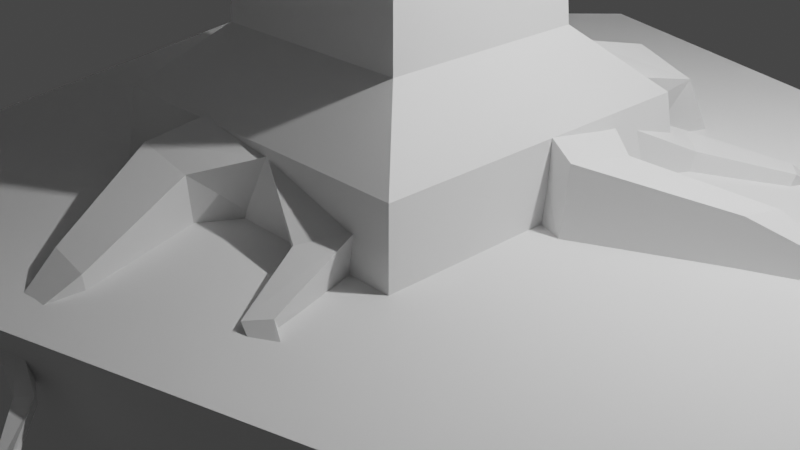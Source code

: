 # Source: tree.blend  (saved by Blender 3.3.6; exported with 4.5.12 LTS)
import bpy
from mathutils import Matrix  # noqa: F401  (used for matrix-valued properties, if any)

bpy.ops.wm.read_factory_settings(use_empty=True)
scene = bpy.context.scene
scene.name = 'Scene'

# ---- collections
col_collection = bpy.data.collections.new('Collection'); scene.collection.children.link(col_collection)

# ---- materials (node trees are filled in below, after node groups)
mat_material = bpy.data.materials.new('Material')
mat_material.alpha_threshold = 0.0
mat_material.use_transparent_shadow = False
mat_material.roughness = 0.5
mat_material.line_color = (0.0, 0.0, 0.0, 1.0)

# ---- material node trees
mat_material.use_nodes = True; mat_material.node_tree.nodes.clear()
_N = mat_material.node_tree.nodes; _L = mat_material.node_tree.links
n0 = _N.new('ShaderNodeOutputMaterial'); n0.name = 'Material Output'; n0.location = (300, 300)
n1 = _N.new('ShaderNodeBsdfPrincipled'); n1.name = 'Principled BSDF'; n1.location = (10, 300)
n1.distribution = 'GGX'
n1.subsurface_method = 'RANDOM_WALK_SKIN'
n1.inputs[3].default_value = 1.45
n1.inputs[27].default_value = (0.0, 0.0, 0.0, 1.0)
n1.inputs[28].default_value = 1.0
_L.new(n1.outputs[0], n0.inputs[0])
n0.is_active_output = True

# ---- world
world_world = bpy.data.worlds.new('World'); scene.world = world_world
world_world.use_nodes = True; world_world.node_tree.nodes.clear()
_N = world_world.node_tree.nodes; _L = world_world.node_tree.links
n0 = _N.new('ShaderNodeOutputWorld'); n0.name = 'World Output'; n0.location = (300, 300)
n1 = _N.new('ShaderNodeBackground'); n1.name = 'Background'; n1.location = (10, 300)
n1.inputs[0].default_value = (0.05088, 0.05088, 0.05088, 1.0)
_L.new(n1.outputs[0], n0.inputs[0])
n0.is_active_output = True
world_world.color = (0.05088, 0.05088, 0.05088)
world_world.use_sun_shadow = False
world_world.sun_shadow_jitter_overblur = 0.0

# ---- cameras
cam_camera = bpy.data.cameras.new('Camera')
cam_camera.clip_end = 100.0
cam_camera.ortho_scale = 7.314

# ---- lights
light_light = bpy.data.lights.new('Light', 'POINT')
light_light.transmission_factor = 0.0
light_light.energy = 1000.0
light_light.shadow_soft_size = 0.1
light_light.shadow_maximum_resolution = 0.006
light_light.use_absolute_resolution = True

# ---- meshes
me_cube = bpy.data.meshes.new('Cube')
me_cube.from_pydata([(1.0, 1.0, 6.69), (1.0, 1.0, -1.0), (1.0, -1.0, 6.69), (1.0, -1.0, -1.0), (-1.0, 1.0, 6.69), (-1.0, 1.0, -1.0), (-1.0, -1.0, 6.69), (-1.0, -1.0, -1.0), (0.8331, 0.8331, 2.845), (-0.8331, -0.8331, 2.845), (0.8331, -0.8331, 2.845), (-0.8331, 0.8331, 2.845), (-1.626, 1.626, -1.824), (-1.626, -1.626, -1.824), (1.626, 1.626, -1.824), (1.626, -1.626, -1.824), (-1.724, 1.724, -3.016), (-1.724, -1.724, -3.016), (1.724, 1.724, -3.016), (1.724, -1.724, -3.016)], [], [(0, 4, 6, 2), (10, 2, 6, 9), (9, 6, 4, 11), (3, 7, 13, 15), (8, 0, 2, 10), (11, 4, 0, 8), (5, 11, 8, 1), (1, 8, 10, 3), (7, 9, 11, 5), (3, 10, 9, 7), (15, 13, 17, 19), (7, 5, 12, 13), (1, 3, 15, 14), (5, 1, 14, 12), (16, 18, 19, 17), (13, 12, 16, 17), (14, 15, 19, 18), (12, 14, 18, 16)])
_uv = me_cube.uv_layers.new(name='UVMap')
_uv.uv.foreach_set('vector', [0.625, 0.5, 0.875, 0.5, 0.875, 0.75, 0.625, 0.75, 0.5, 0.75, 0.625, 0.75, 0.625, 1.0, 0.5, 1.0, 0.5, 0.0, 0.625, 0.0, 0.625, 0.25, 0.5, 0.25, 0.375, 0.75, 0.375, 1.0, 0.375, 1.0, 0.375, 0.75, 0.5, 0.5, 0.625, 0.5, 0.625, 0.75, 0.5, 0.75, 0.5, 0.25, 0.625, 0.25, 0.625, 0.5, 0.5, 0.5, 0.375, 0.25, 0.5, 0.25, 0.5, 0.5, 0.375, 0.5, 0.375, 0.5, 0.5, 0.5, 0.5, 0.75, 0.375, 0.75, 0.375, 0.0, 0.5, 0.0, 0.5, 0.25, 0.375, 0.25, 0.375, 0.75, 0.5, 0.75, 0.5, 1.0, 0.375, 1.0, 0.375, 0.75, 0.375, 1.0, 0.375, 1.0, 0.375, 0.75, 0.375, 0.0, 0.375, 0.25, 0.375, 0.25, 0.375, 0.0, 0.375, 0.5, 0.375, 0.75, 0.375, 0.75, 0.375, 0.5, 0.375, 0.25, 0.375, 0.5, 0.375, 0.5, 0.375, 0.25, 0.125, 0.5, 0.375, 0.5, 0.375, 0.75, 0.125, 0.75, 0.375, 0.0, 0.375, 0.25, 0.375, 0.25, 0.375, 0.0, 0.375, 0.5, 0.375, 0.75, 0.375, 0.75, 0.375, 0.5, 0.375, 0.25, 0.375, 0.5, 0.375, 0.5, 0.375, 0.25])
me_cube.materials.append(mat_material)
me_cube.use_mirror_vertex_groups = False
me_cube.update()
me_cube_001 = bpy.data.meshes.new('Cube.001')
me_cube_001.from_pydata([(-1.0, -1.0, -1.0), (-1.0, -1.0, 1.0), (-0.6784, 0.9283, -0.7686), (-0.7717, 1.084, 0.6734), (1.0, -1.0, -1.0), (1.0, -1.0, 1.0), (0.7717, 0.9155, -0.6734), (0.6784, 1.072, 0.7686), (-0.5967, 3.989, -1.853), (-0.2815, 2.999, -2.026), (0.6796, 3.242, -1.67), (0.3644, 4.233, -1.497), (0.2153, 4.386, -2.957), (0.3709, 3.738, -3.243), (1.078, 3.885, -3.19), (0.9227, 4.532, -2.904), (-0.2639, 4.639, -4.176), (-0.1617, 4.214, -4.364), (0.3031, 4.31, -4.329), (0.2008, 4.735, -4.141), (-0.2515, 4.698, -4.785), (-0.2164, 4.433, -4.839), (0.01876, 4.472, -4.804), (-0.05616, 4.724, -4.733), (0.6436, 4.383, -2.201), (-0.1907, 4.187, -2.405), (0.879, 3.564, -2.43), (0.04473, 3.369, -2.635), (-1.054, 3.07, -2.635), (-1.277, 3.77, -2.513), (-0.9902, 3.91, -2.903), (-0.8237, 3.332, -3.065), (-1.5, 3.676, -3.543), (-1.641, 4.021, -3.517), (-1.463, 4.097, -3.68), (-1.348, 3.81, -3.733), (-2.084, 3.437, -3.958), (-2.186, 3.638, -3.922), (-2.073, 3.704, -4.007), (-1.989, 3.539, -4.056), (0.1817, 4.735, -5.476), (0.09738, 4.716, -5.497), (0.07291, 4.798, -5.474), (0.1572, 4.818, -5.453), (0.122, 4.591, -5.14), (0.06249, 4.791, -5.084), (-0.1418, 4.513, -5.003), (-0.1697, 4.723, -4.96), (-0.7715, 4.397, -5.076), (-0.8225, 4.492, -5.046), (-0.6774, 4.476, -5.175), (-0.7178, 4.552, -5.151), (-1.263, 4.382, -5.602), (-1.274, 4.47, -5.584), (-1.238, 4.409, -5.723), (-1.247, 4.478, -5.709)], [], [(0, 1, 3, 2), (7, 6, 10, 11), (6, 7, 5, 4), (4, 5, 1, 0), (2, 6, 4, 0), (7, 3, 1, 5), (6, 2, 9, 10), (3, 7, 11, 8), (3, 8, 9, 2), (25, 24, 15, 12), (24, 26, 14, 15), (26, 27, 13, 14), (27, 25, 12, 13), (15, 14, 18, 19), (14, 13, 17, 18), (13, 12, 16, 17), (12, 15, 19, 16), (17, 16, 20, 21), (16, 19, 23, 20), (19, 18, 22, 23), (18, 17, 21, 22), (45, 44, 40, 43), (8, 25, 30, 29), (10, 9, 27, 26), (11, 10, 26, 24), (8, 11, 24, 25), (30, 31, 35, 34), (27, 9, 28, 31), (9, 8, 29, 28), (25, 27, 31, 30), (35, 32, 36, 39), (29, 30, 34, 33), (31, 28, 32, 35), (28, 29, 33, 32), (36, 37, 38, 39), (32, 33, 37, 36), (34, 35, 39, 38), (33, 34, 38, 37), (40, 41, 42, 43), (44, 46, 41, 40), (46, 47, 42, 41), (47, 45, 43, 42), (20, 23, 45, 47), (46, 21, 48, 50), (22, 21, 46, 44), (23, 22, 44, 45), (51, 50, 54, 55), (47, 46, 50, 51), (20, 47, 51, 49), (21, 20, 49, 48), (52, 53, 55, 54), (50, 48, 52, 54), (49, 51, 55, 53), (48, 49, 53, 52)])
_uv = me_cube_001.uv_layers.new(name='UVMap')
_uv.uv.foreach_set('vector', [0.375, 0.0, 0.625, 0.0, 0.625, 0.25, 0.375, 0.25, 0.625, 0.5, 0.375, 0.5, 0.375, 0.5, 0.625, 0.5, 0.375, 0.5, 0.625, 0.5, 0.625, 0.75, 0.375, 0.75, 0.375, 0.75, 0.625, 0.75, 0.625, 1.0, 0.375, 1.0, 0.125, 0.5, 0.375, 0.5, 0.375, 0.75, 0.125, 0.75, 0.625, 0.5, 0.875, 0.5, 0.875, 0.75, 0.625, 0.75, 0.375, 0.5, 0.125, 0.5, 0.125, 0.5, 0.375, 0.5, 0.875, 0.5, 0.625, 0.5, 0.625, 0.5, 0.875, 0.5, 0.875, 0.5, 0.875, 0.5, 0.125, 0.5, 0.125, 0.5, 0.875, 0.5, 0.625, 0.5, 0.625, 0.5, 0.875, 0.5, 0.625, 0.5, 0.375, 0.5, 0.375, 0.5, 0.625, 0.5, 0.375, 0.5, 0.125, 0.5, 0.125, 0.5, 0.375, 0.5, 0.125, 0.5, 0.875, 0.5, 0.875, 0.5, 0.125, 0.5, 0.625, 0.5, 0.375, 0.5, 0.375, 0.5, 0.625, 0.5, 0.375, 0.5, 0.125, 0.5, 0.125, 0.5, 0.375, 0.5, 0.125, 0.5, 0.875, 0.5, 0.875, 0.5, 0.125, 0.5, 0.875, 0.5, 0.625, 0.5, 0.625, 0.5, 0.875, 0.5, 0.125, 0.5, 0.875, 0.5, 0.875, 0.5, 0.125, 0.5, 0.875, 0.5, 0.625, 0.5, 0.625, 0.5, 0.875, 0.5, 0.625, 0.5, 0.375, 0.5, 0.375, 0.5, 0.625, 0.5, 0.375, 0.5, 0.125, 0.5, 0.125, 0.5, 0.375, 0.5, 0.625, 0.5, 0.375, 0.5, 0.375, 0.5, 0.625, 0.5, 0.875, 0.5, 0.875, 0.5, 0.875, 0.5, 0.875, 0.5, 0.375, 0.5, 0.125, 0.5, 0.125, 0.5, 0.375, 0.5, 0.625, 0.5, 0.375, 0.5, 0.375, 0.5, 0.625, 0.5, 0.875, 0.5, 0.625, 0.5, 0.625, 0.5, 0.875, 0.5, 0.875, 0.5, 0.125, 0.5, 0.125, 0.5, 0.875, 0.5, 0.125, 0.5, 0.125, 0.5, 0.125, 0.5, 0.125, 0.5, 0.125, 0.5, 0.875, 0.5, 0.875, 0.5, 0.125, 0.5, 0.875, 0.5, 0.125, 0.5, 0.125, 0.5, 0.875, 0.5, 0.125, 0.5, 0.125, 0.5, 0.125, 0.5, 0.125, 0.5, 0.875, 0.5, 0.875, 0.5, 0.875, 0.5, 0.875, 0.5, 0.125, 0.5, 0.125, 0.5, 0.125, 0.5, 0.125, 0.5, 0.125, 0.5, 0.875, 0.5, 0.875, 0.5, 0.125, 0.5, 0.125, 0.5, 0.875, 0.5, 0.875, 0.5, 0.125, 0.5, 0.125, 0.5, 0.875, 0.5, 0.875, 0.5, 0.125, 0.5, 0.875, 0.5, 0.125, 0.5, 0.125, 0.5, 0.875, 0.5, 0.875, 0.5, 0.875, 0.5, 0.875, 0.5, 0.875, 0.5, 0.375, 0.5, 0.125, 0.5, 0.875, 0.5, 0.625, 0.5, 0.375, 0.5, 0.125, 0.5, 0.125, 0.5, 0.375, 0.5, 0.125, 0.5, 0.875, 0.5, 0.875, 0.5, 0.125, 0.5, 0.875, 0.5, 0.625, 0.5, 0.625, 0.5, 0.875, 0.5, 0.875, 0.5, 0.625, 0.5, 0.625, 0.5, 0.875, 0.5, 0.125, 0.5, 0.125, 0.5, 0.125, 0.5, 0.125, 0.5, 0.375, 0.5, 0.125, 0.5, 0.125, 0.5, 0.375, 0.5, 0.625, 0.5, 0.375, 0.5, 0.375, 0.5, 0.625, 0.5, 0.875, 0.5, 0.125, 0.5, 0.125, 0.5, 0.875, 0.5, 0.875, 0.5, 0.125, 0.5, 0.125, 0.5, 0.875, 0.5, 0.875, 0.5, 0.875, 0.5, 0.875, 0.5, 0.875, 0.5, 0.125, 0.5, 0.875, 0.5, 0.875, 0.5, 0.125, 0.5, 0.125, 0.5, 0.875, 0.5, 0.875, 0.5, 0.125, 0.5, 0.125, 0.5, 0.125, 0.5, 0.125, 0.5, 0.125, 0.5, 0.875, 0.5, 0.875, 0.5, 0.875, 0.5, 0.875, 0.5, 0.125, 0.5, 0.875, 0.5, 0.875, 0.5, 0.125, 0.5])
me_cube_001.update()
me_cube_002 = bpy.data.meshes.new('Cube.002')
me_cube_002.from_pydata([(-0.7476, -0.7583, -0.1461), (-1.286, -1.984, 1.0), (-0.7716, 0.7138, -0.5978), (-0.8412, 1.381, 1.0), (1.0, -1.0, -1.0), (1.159, -1.254, 1.0), (0.5549, 0.6295, -0.3191), (1.286, 0.6825, 1.0), (-1.0, 0.0, -1.0), (-1.921, 0.2699, 1.0), (0.8296, 0.04448, -0.3799), (1.508, -0.4128, 1.0)], [], [(8, 9, 3, 2), (2, 3, 7, 6), (10, 11, 5, 4), (4, 5, 1, 0), (8, 10, 4, 0), (11, 9, 1, 5), (7, 3, 9, 11), (2, 6, 10, 8), (6, 7, 11, 10), (0, 1, 9, 8)])
_uv = me_cube_002.uv_layers.new(name='UVMap')
_uv.uv.foreach_set('vector', [0.375, 0.125, 0.625, 0.125, 0.625, 0.25, 0.375, 0.25, 0.375, 0.25, 0.625, 0.25, 0.625, 0.5, 0.375, 0.5, 0.375, 0.625, 0.625, 0.625, 0.625, 0.75, 0.375, 0.75, 0.375, 0.75, 0.625, 0.75, 0.625, 1.0, 0.375, 1.0, 0.125, 0.625, 0.375, 0.625, 0.375, 0.75, 0.125, 0.75, 0.625, 0.625, 0.875, 0.625, 0.875, 0.75, 0.625, 0.75, 0.625, 0.5, 0.875, 0.5, 0.875, 0.625, 0.625, 0.625, 0.125, 0.5, 0.375, 0.5, 0.375, 0.625, 0.125, 0.625, 0.375, 0.5, 0.625, 0.5, 0.625, 0.625, 0.375, 0.625, 0.375, 0.0, 0.625, 0.0, 0.625, 0.125, 0.375, 0.125])
me_cube_002.update()
me_cube_004 = bpy.data.meshes.new('Cube.004')
me_cube_004.from_pydata([(0.2153, 4.386, -2.957), (0.3709, 3.738, -3.243), (1.078, 3.885, -3.19), (0.9227, 4.532, -2.904), (-0.2639, 4.639, -4.176), (-0.1617, 4.214, -4.364), (0.3031, 4.31, -4.329), (0.2008, 4.735, -4.141), (-0.2515, 4.698, -4.785), (-0.2164, 4.433, -4.839), (0.01876, 4.472, -4.804), (-0.05616, 4.724, -4.733), (0.6436, 4.383, -2.201), (-0.1907, 4.187, -2.405), (0.879, 3.564, -2.43), (0.04473, 3.369, -2.635), (-1.054, 3.07, -2.635), (-1.277, 3.77, -2.513), (-0.9902, 3.91, -2.903), (-0.8237, 3.332, -3.065), (-1.5, 3.676, -3.543), (-1.641, 4.021, -3.517), (-1.463, 4.097, -3.68), (-1.348, 3.81, -3.733), (-2.084, 3.437, -3.958), (-2.186, 3.638, -3.922), (-2.073, 3.704, -4.007), (-1.989, 3.539, -4.056), (0.1817, 4.735, -5.476), (0.09738, 4.716, -5.497), (0.07291, 4.798, -5.474), (0.1572, 4.818, -5.453), (0.122, 4.591, -5.14), (0.06249, 4.791, -5.084), (-0.1418, 4.513, -5.003), (-0.1697, 4.723, -4.96), (-0.7715, 4.397, -5.076), (-0.8225, 4.492, -5.046), (-0.6774, 4.476, -5.175), (-0.7178, 4.552, -5.151), (-1.263, 4.382, -5.602), (-1.274, 4.47, -5.584), (-1.238, 4.409, -5.723), (-1.247, 4.478, -5.709), (0.3405, 4.167, -1.841), (-0.4938, 3.972, -2.045), (0.5759, 3.348, -2.07), (-0.2583, 3.153, -2.275)], [], [(13, 12, 3, 0), (12, 14, 2, 3), (14, 15, 1, 2), (15, 13, 0, 1), (3, 2, 6, 7), (2, 1, 5, 6), (1, 0, 4, 5), (0, 3, 7, 4), (5, 4, 8, 9), (4, 7, 11, 8), (7, 6, 10, 11), (6, 5, 9, 10), (33, 32, 28, 31), (18, 19, 23, 22), (13, 15, 19, 18), (23, 20, 24, 27), (17, 18, 22, 21), (19, 16, 20, 23), (16, 17, 21, 20), (24, 25, 26, 27), (20, 21, 25, 24), (22, 23, 27, 26), (21, 22, 26, 25), (28, 29, 30, 31), (32, 34, 29, 28), (34, 35, 30, 29), (35, 33, 31, 30), (8, 11, 33, 35), (34, 9, 36, 38), (10, 9, 34, 32), (11, 10, 32, 33), (39, 38, 42, 43), (35, 34, 38, 39), (8, 35, 39, 37), (9, 8, 37, 36), (40, 41, 43, 42), (38, 36, 40, 42), (37, 39, 43, 41), (36, 37, 41, 40), (14, 12, 44, 46), (12, 13, 45, 44), (15, 14, 46, 47), (19, 15, 47, 16), (47, 46, 44, 45), (17, 16, 47, 45), (17, 45, 13, 18)])
_uv = me_cube_004.uv_layers.new(name='UVMap')
_uv.uv.foreach_set('vector', [0.875, 0.5, 0.625, 0.5, 0.625, 0.5, 0.875, 0.5, 0.625, 0.5, 0.375, 0.5, 0.375, 0.5, 0.625, 0.5, 0.375, 0.5, 0.125, 0.5, 0.125, 0.5, 0.375, 0.5, 0.125, 0.5, 0.875, 0.5, 0.875, 0.5, 0.125, 0.5, 0.625, 0.5, 0.375, 0.5, 0.375, 0.5, 0.625, 0.5, 0.375, 0.5, 0.125, 0.5, 0.125, 0.5, 0.375, 0.5, 0.125, 0.5, 0.875, 0.5, 0.875, 0.5, 0.125, 0.5, 0.875, 0.5, 0.625, 0.5, 0.625, 0.5, 0.875, 0.5, 0.125, 0.5, 0.875, 0.5, 0.875, 0.5, 0.125, 0.5, 0.875, 0.5, 0.625, 0.5, 0.625, 0.5, 0.875, 0.5, 0.625, 0.5, 0.375, 0.5, 0.375, 0.5, 0.625, 0.5, 0.375, 0.5, 0.125, 0.5, 0.125, 0.5, 0.375, 0.5, 0.625, 0.5, 0.375, 0.5, 0.375, 0.5, 0.625, 0.5, 0.875, 0.5, 0.125, 0.5, 0.125, 0.5, 0.875, 0.5, 0.875, 0.5, 0.125, 0.5, 0.125, 0.5, 0.875, 0.5, 0.125, 0.5, 0.125, 0.5, 0.125, 0.5, 0.125, 0.5, 0.875, 0.5, 0.875, 0.5, 0.875, 0.5, 0.875, 0.5, 0.125, 0.5, 0.125, 0.5, 0.125, 0.5, 0.125, 0.5, 0.125, 0.5, 0.875, 0.5, 0.875, 0.5, 0.125, 0.5, 0.125, 0.5, 0.875, 0.5, 0.875, 0.5, 0.125, 0.5, 0.125, 0.5, 0.875, 0.5, 0.875, 0.5, 0.125, 0.5, 0.875, 0.5, 0.125, 0.5, 0.125, 0.5, 0.875, 0.5, 0.875, 0.5, 0.875, 0.5, 0.875, 0.5, 0.875, 0.5, 0.375, 0.5, 0.125, 0.5, 0.875, 0.5, 0.625, 0.5, 0.375, 0.5, 0.125, 0.5, 0.125, 0.5, 0.375, 0.5, 0.125, 0.5, 0.875, 0.5, 0.875, 0.5, 0.125, 0.5, 0.875, 0.5, 0.625, 0.5, 0.625, 0.5, 0.875, 0.5, 0.875, 0.5, 0.625, 0.5, 0.625, 0.5, 0.875, 0.5, 0.125, 0.5, 0.125, 0.5, 0.125, 0.5, 0.125, 0.5, 0.375, 0.5, 0.125, 0.5, 0.125, 0.5, 0.375, 0.5, 0.625, 0.5, 0.375, 0.5, 0.375, 0.5, 0.625, 0.5, 0.875, 0.5, 0.125, 0.5, 0.125, 0.5, 0.875, 0.5, 0.875, 0.5, 0.125, 0.5, 0.125, 0.5, 0.875, 0.5, 0.875, 0.5, 0.875, 0.5, 0.875, 0.5, 0.875, 0.5, 0.125, 0.5, 0.875, 0.5, 0.875, 0.5, 0.125, 0.5, 0.125, 0.5, 0.875, 0.5, 0.875, 0.5, 0.125, 0.5, 0.125, 0.5, 0.125, 0.5, 0.125, 0.5, 0.125, 0.5, 0.875, 0.5, 0.875, 0.5, 0.875, 0.5, 0.875, 0.5, 0.125, 0.5, 0.875, 0.5, 0.875, 0.5, 0.125, 0.5, 0.375, 0.5, 0.625, 0.5, 0.625, 0.5, 0.375, 0.5, 0.625, 0.5, 0.875, 0.5, 0.875, 0.5, 0.625, 0.5, 0.125, 0.5, 0.375, 0.5, 0.375, 0.5, 0.125, 0.5, 0.125, 0.5, 0.125, 0.5, 0.125, 0.5, 0.125, 0.5, 0.125, 0.5, 0.375, 0.5, 0.625, 0.5, 0.875, 0.5, 0.875, 0.5, 0.125, 0.5, 0.125, 0.5, 0.875, 0.5, 0.875, 0.5, 0.875, 0.5, 0.875, 0.5, 0.875, 0.5])
me_cube_004.update()
me_cube_005 = bpy.data.meshes.new('Cube.005')
me_cube_005.from_pydata([(0.681, 0.2137, 1.065), (0.8367, -0.4335, 0.7789), (1.544, -0.2867, 0.8319), (1.389, 0.3605, 1.118), (0.2018, 0.4669, -0.154), (0.3041, 0.04169, -0.3418), (0.7689, 0.1381, -0.307), (0.6666, 0.5633, -0.1192), (0.2143, 0.526, -0.7633), (0.2494, 0.2612, -0.8176), (0.4845, 0.2997, -0.7817), (0.4096, 0.5521, -0.7112), (1.109, 0.2107, 1.821), (0.2751, 0.01545, 1.617), (1.345, -0.6081, 1.592), (0.5105, -0.8033, 1.387), (-0.5885, -1.102, 1.387), (-0.8113, -0.4018, 1.509), (-0.5244, -0.2617, 1.119), (-0.358, -0.8404, 0.957), (-1.034, -0.4964, 0.479), (-1.176, -0.1506, 0.5052), (-0.9969, -0.07498, 0.3421), (-0.882, -0.3618, 0.2885), (-1.618, -0.7353, 0.06342), (-1.72, -0.5335, 0.0994), (-1.607, -0.4682, 0.01513), (-1.523, -0.6332, -0.0341), (0.6475, 0.5632, -1.454), (0.5631, 0.5441, -1.475), (0.5387, 0.6266, -1.452), (0.623, 0.6457, -1.431), (0.5877, 0.4188, -1.118), (0.5283, 0.6192, -1.062), (0.324, 0.3411, -0.9808), (0.2961, 0.5513, -0.9377), (-0.3057, 0.2246, -1.054), (-0.3567, 0.3203, -1.024), (-0.2116, 0.3037, -1.153), (-0.2521, 0.3796, -1.129), (-0.797, 0.2101, -1.58), (-0.8087, 0.298, -1.562), (-0.7723, 0.2366, -1.701), (-0.7815, 0.3064, -1.687), (0.8063, -0.004848, 2.181), (-0.028, -0.2001, 1.977), (1.042, -0.8236, 1.952), (0.2074, -1.019, 1.747)], [], [(13, 12, 3, 0), (12, 14, 2, 3), (14, 15, 1, 2), (15, 13, 0, 1), (3, 2, 6, 7), (2, 1, 5, 6), (1, 0, 4, 5), (0, 3, 7, 4), (5, 4, 8, 9), (4, 7, 11, 8), (7, 6, 10, 11), (6, 5, 9, 10), (33, 32, 28, 31), (18, 19, 23, 22), (13, 15, 19, 18), (23, 20, 24, 27), (17, 18, 22, 21), (19, 16, 20, 23), (16, 17, 21, 20), (24, 25, 26, 27), (20, 21, 25, 24), (22, 23, 27, 26), (21, 22, 26, 25), (28, 29, 30, 31), (32, 34, 29, 28), (34, 35, 30, 29), (35, 33, 31, 30), (8, 11, 33, 35), (34, 9, 36, 38), (10, 9, 34, 32), (11, 10, 32, 33), (39, 38, 42, 43), (35, 34, 38, 39), (8, 35, 39, 37), (9, 8, 37, 36), (40, 41, 43, 42), (38, 36, 40, 42), (37, 39, 43, 41), (36, 37, 41, 40), (14, 12, 44, 46), (12, 13, 45, 44), (15, 14, 46, 47), (19, 15, 47, 16), (47, 46, 44, 45), (17, 16, 47, 45), (17, 45, 13, 18)])
_uv = me_cube_005.uv_layers.new(name='UVMap')
_uv.uv.foreach_set('vector', [0.875, 0.5, 0.625, 0.5, 0.625, 0.5, 0.875, 0.5, 0.625, 0.5, 0.375, 0.5, 0.375, 0.5, 0.625, 0.5, 0.375, 0.5, 0.125, 0.5, 0.125, 0.5, 0.375, 0.5, 0.125, 0.5, 0.875, 0.5, 0.875, 0.5, 0.125, 0.5, 0.625, 0.5, 0.375, 0.5, 0.375, 0.5, 0.625, 0.5, 0.375, 0.5, 0.125, 0.5, 0.125, 0.5, 0.375, 0.5, 0.125, 0.5, 0.875, 0.5, 0.875, 0.5, 0.125, 0.5, 0.875, 0.5, 0.625, 0.5, 0.625, 0.5, 0.875, 0.5, 0.125, 0.5, 0.875, 0.5, 0.875, 0.5, 0.125, 0.5, 0.875, 0.5, 0.625, 0.5, 0.625, 0.5, 0.875, 0.5, 0.625, 0.5, 0.375, 0.5, 0.375, 0.5, 0.625, 0.5, 0.375, 0.5, 0.125, 0.5, 0.125, 0.5, 0.375, 0.5, 0.625, 0.5, 0.375, 0.5, 0.375, 0.5, 0.625, 0.5, 0.875, 0.5, 0.125, 0.5, 0.125, 0.5, 0.875, 0.5, 0.875, 0.5, 0.125, 0.5, 0.125, 0.5, 0.875, 0.5, 0.125, 0.5, 0.125, 0.5, 0.125, 0.5, 0.125, 0.5, 0.875, 0.5, 0.875, 0.5, 0.875, 0.5, 0.875, 0.5, 0.125, 0.5, 0.125, 0.5, 0.125, 0.5, 0.125, 0.5, 0.125, 0.5, 0.875, 0.5, 0.875, 0.5, 0.125, 0.5, 0.125, 0.5, 0.875, 0.5, 0.875, 0.5, 0.125, 0.5, 0.125, 0.5, 0.875, 0.5, 0.875, 0.5, 0.125, 0.5, 0.875, 0.5, 0.125, 0.5, 0.125, 0.5, 0.875, 0.5, 0.875, 0.5, 0.875, 0.5, 0.875, 0.5, 0.875, 0.5, 0.375, 0.5, 0.125, 0.5, 0.875, 0.5, 0.625, 0.5, 0.375, 0.5, 0.125, 0.5, 0.125, 0.5, 0.375, 0.5, 0.125, 0.5, 0.875, 0.5, 0.875, 0.5, 0.125, 0.5, 0.875, 0.5, 0.625, 0.5, 0.625, 0.5, 0.875, 0.5, 0.875, 0.5, 0.625, 0.5, 0.625, 0.5, 0.875, 0.5, 0.125, 0.5, 0.125, 0.5, 0.125, 0.5, 0.125, 0.5, 0.375, 0.5, 0.125, 0.5, 0.125, 0.5, 0.375, 0.5, 0.625, 0.5, 0.375, 0.5, 0.375, 0.5, 0.625, 0.5, 0.875, 0.5, 0.125, 0.5, 0.125, 0.5, 0.875, 0.5, 0.875, 0.5, 0.125, 0.5, 0.125, 0.5, 0.875, 0.5, 0.875, 0.5, 0.875, 0.5, 0.875, 0.5, 0.875, 0.5, 0.125, 0.5, 0.875, 0.5, 0.875, 0.5, 0.125, 0.5, 0.125, 0.5, 0.875, 0.5, 0.875, 0.5, 0.125, 0.5, 0.125, 0.5, 0.125, 0.5, 0.125, 0.5, 0.125, 0.5, 0.875, 0.5, 0.875, 0.5, 0.875, 0.5, 0.875, 0.5, 0.125, 0.5, 0.875, 0.5, 0.875, 0.5, 0.125, 0.5, 0.375, 0.5, 0.625, 0.5, 0.625, 0.5, 0.375, 0.5, 0.625, 0.5, 0.875, 0.5, 0.875, 0.5, 0.625, 0.5, 0.125, 0.5, 0.375, 0.5, 0.375, 0.5, 0.125, 0.5, 0.125, 0.5, 0.125, 0.5, 0.125, 0.5, 0.125, 0.5, 0.125, 0.5, 0.375, 0.5, 0.625, 0.5, 0.875, 0.5, 0.875, 0.5, 0.125, 0.5, 0.125, 0.5, 0.875, 0.5, 0.875, 0.5, 0.875, 0.5, 0.875, 0.5, 0.875, 0.5])
me_cube_005.update()
me_cube_007 = bpy.data.meshes.new('Cube.007')
me_cube_007.from_pydata([(0.2153, 4.386, -2.957), (0.3709, 3.738, -3.243), (1.078, 3.885, -3.19), (0.9227, 4.532, -2.904), (-0.2639, 4.639, -4.176), (-0.1617, 4.214, -4.364), (0.3031, 4.31, -4.329), (0.2008, 4.735, -4.141), (-0.2515, 4.698, -4.785), (-0.2164, 4.433, -4.839), (0.01876, 4.472, -4.804), (-0.05616, 4.724, -4.733), (0.6436, 4.383, -2.201), (-0.1907, 4.187, -2.405), (0.879, 3.564, -2.43), (0.04473, 3.369, -2.635), (-1.054, 3.07, -2.635), (-1.277, 3.77, -2.513), (-0.9902, 3.91, -2.903), (-0.8237, 3.332, -3.065), (-1.5, 3.676, -3.543), (-1.641, 4.021, -3.517), (-1.463, 4.097, -3.68), (-1.348, 3.81, -3.733), (-2.084, 3.437, -3.958), (-2.186, 3.638, -3.922), (-2.073, 3.704, -4.007), (-1.989, 3.539, -4.056), (0.1817, 4.735, -5.476), (0.09738, 4.716, -5.497), (0.07291, 4.798, -5.474), (0.1572, 4.818, -5.453), (0.122, 4.591, -5.14), (0.06249, 4.791, -5.084), (-0.1418, 4.513, -5.003), (-0.1697, 4.723, -4.96), (-0.7715, 4.397, -5.076), (-0.8225, 4.492, -5.046), (-0.6774, 4.476, -5.175), (-0.7178, 4.552, -5.151), (-1.263, 4.382, -5.602), (-1.274, 4.47, -5.584), (-1.238, 4.409, -5.723), (-1.247, 4.478, -5.709), (0.3405, 4.167, -1.841), (-0.4938, 3.972, -2.045), (0.5759, 3.348, -2.07), (-0.2583, 3.153, -2.275)], [], [(13, 12, 3, 0), (12, 14, 2, 3), (14, 15, 1, 2), (15, 13, 0, 1), (3, 2, 6, 7), (2, 1, 5, 6), (1, 0, 4, 5), (0, 3, 7, 4), (5, 4, 8, 9), (4, 7, 11, 8), (7, 6, 10, 11), (6, 5, 9, 10), (33, 32, 28, 31), (18, 19, 23, 22), (13, 15, 19, 18), (23, 20, 24, 27), (17, 18, 22, 21), (19, 16, 20, 23), (16, 17, 21, 20), (24, 25, 26, 27), (20, 21, 25, 24), (22, 23, 27, 26), (21, 22, 26, 25), (28, 29, 30, 31), (32, 34, 29, 28), (34, 35, 30, 29), (35, 33, 31, 30), (8, 11, 33, 35), (34, 9, 36, 38), (10, 9, 34, 32), (11, 10, 32, 33), (39, 38, 42, 43), (35, 34, 38, 39), (8, 35, 39, 37), (9, 8, 37, 36), (40, 41, 43, 42), (38, 36, 40, 42), (37, 39, 43, 41), (36, 37, 41, 40), (14, 12, 44, 46), (12, 13, 45, 44), (15, 14, 46, 47), (19, 15, 47, 16), (47, 46, 44, 45), (17, 16, 47, 45), (17, 45, 13, 18)])
_uv = me_cube_007.uv_layers.new(name='UVMap')
_uv.uv.foreach_set('vector', [0.875, 0.5, 0.625, 0.5, 0.625, 0.5, 0.875, 0.5, 0.625, 0.5, 0.375, 0.5, 0.375, 0.5, 0.625, 0.5, 0.375, 0.5, 0.125, 0.5, 0.125, 0.5, 0.375, 0.5, 0.125, 0.5, 0.875, 0.5, 0.875, 0.5, 0.125, 0.5, 0.625, 0.5, 0.375, 0.5, 0.375, 0.5, 0.625, 0.5, 0.375, 0.5, 0.125, 0.5, 0.125, 0.5, 0.375, 0.5, 0.125, 0.5, 0.875, 0.5, 0.875, 0.5, 0.125, 0.5, 0.875, 0.5, 0.625, 0.5, 0.625, 0.5, 0.875, 0.5, 0.125, 0.5, 0.875, 0.5, 0.875, 0.5, 0.125, 0.5, 0.875, 0.5, 0.625, 0.5, 0.625, 0.5, 0.875, 0.5, 0.625, 0.5, 0.375, 0.5, 0.375, 0.5, 0.625, 0.5, 0.375, 0.5, 0.125, 0.5, 0.125, 0.5, 0.375, 0.5, 0.625, 0.5, 0.375, 0.5, 0.375, 0.5, 0.625, 0.5, 0.875, 0.5, 0.125, 0.5, 0.125, 0.5, 0.875, 0.5, 0.875, 0.5, 0.125, 0.5, 0.125, 0.5, 0.875, 0.5, 0.125, 0.5, 0.125, 0.5, 0.125, 0.5, 0.125, 0.5, 0.875, 0.5, 0.875, 0.5, 0.875, 0.5, 0.875, 0.5, 0.125, 0.5, 0.125, 0.5, 0.125, 0.5, 0.125, 0.5, 0.125, 0.5, 0.875, 0.5, 0.875, 0.5, 0.125, 0.5, 0.125, 0.5, 0.875, 0.5, 0.875, 0.5, 0.125, 0.5, 0.125, 0.5, 0.875, 0.5, 0.875, 0.5, 0.125, 0.5, 0.875, 0.5, 0.125, 0.5, 0.125, 0.5, 0.875, 0.5, 0.875, 0.5, 0.875, 0.5, 0.875, 0.5, 0.875, 0.5, 0.375, 0.5, 0.125, 0.5, 0.875, 0.5, 0.625, 0.5, 0.375, 0.5, 0.125, 0.5, 0.125, 0.5, 0.375, 0.5, 0.125, 0.5, 0.875, 0.5, 0.875, 0.5, 0.125, 0.5, 0.875, 0.5, 0.625, 0.5, 0.625, 0.5, 0.875, 0.5, 0.875, 0.5, 0.625, 0.5, 0.625, 0.5, 0.875, 0.5, 0.125, 0.5, 0.125, 0.5, 0.125, 0.5, 0.125, 0.5, 0.375, 0.5, 0.125, 0.5, 0.125, 0.5, 0.375, 0.5, 0.625, 0.5, 0.375, 0.5, 0.375, 0.5, 0.625, 0.5, 0.875, 0.5, 0.125, 0.5, 0.125, 0.5, 0.875, 0.5, 0.875, 0.5, 0.125, 0.5, 0.125, 0.5, 0.875, 0.5, 0.875, 0.5, 0.875, 0.5, 0.875, 0.5, 0.875, 0.5, 0.125, 0.5, 0.875, 0.5, 0.875, 0.5, 0.125, 0.5, 0.125, 0.5, 0.875, 0.5, 0.875, 0.5, 0.125, 0.5, 0.125, 0.5, 0.125, 0.5, 0.125, 0.5, 0.125, 0.5, 0.875, 0.5, 0.875, 0.5, 0.875, 0.5, 0.875, 0.5, 0.125, 0.5, 0.875, 0.5, 0.875, 0.5, 0.125, 0.5, 0.375, 0.5, 0.625, 0.5, 0.625, 0.5, 0.375, 0.5, 0.625, 0.5, 0.875, 0.5, 0.875, 0.5, 0.625, 0.5, 0.125, 0.5, 0.375, 0.5, 0.375, 0.5, 0.125, 0.5, 0.125, 0.5, 0.125, 0.5, 0.125, 0.5, 0.125, 0.5, 0.125, 0.5, 0.375, 0.5, 0.625, 0.5, 0.875, 0.5, 0.875, 0.5, 0.125, 0.5, 0.125, 0.5, 0.875, 0.5, 0.875, 0.5, 0.875, 0.5, 0.875, 0.5, 0.875, 0.5])
me_cube_007.update()
me_cube_008 = bpy.data.meshes.new('Cube.008')
me_cube_008.from_pydata([(-1.0, -1.0, -1.0), (-1.0, -1.0, 1.0), (-1.0, 1.0, -1.0), (-1.0, 1.0, 1.0), (1.0, -1.0, -1.0), (1.0, -1.0, 1.0), (1.0, 1.0, -1.0), (1.0, 1.0, 1.0)], [], [(0, 1, 3, 2), (2, 3, 7, 6), (6, 7, 5, 4), (4, 5, 1, 0), (2, 6, 4, 0), (7, 3, 1, 5)])
_uv = me_cube_008.uv_layers.new(name='UVMap')
_uv.uv.foreach_set('vector', [0.375, 0.0, 0.625, 0.0, 0.625, 0.25, 0.375, 0.25, 0.375, 0.25, 0.625, 0.25, 0.625, 0.5, 0.375, 0.5, 0.375, 0.5, 0.625, 0.5, 0.625, 0.75, 0.375, 0.75, 0.375, 0.75, 0.625, 0.75, 0.625, 1.0, 0.375, 1.0, 0.125, 0.5, 0.375, 0.5, 0.375, 0.75, 0.125, 0.75, 0.625, 0.5, 0.875, 0.5, 0.875, 0.75, 0.625, 0.75])
me_cube_008.update()
me_cube_009 = bpy.data.meshes.new('Cube.009')
me_cube_009.from_pydata([(-1.0, -1.0, -1.0), (-1.0, -1.0, 1.0), (-1.0, 1.0, -1.0), (-1.0, 1.0, 1.0), (1.0, -1.0, -1.0), (1.0, -1.0, 1.0), (1.0, 1.0, -1.0), (1.0, 1.0, 1.0)], [], [(0, 1, 3, 2), (2, 3, 7, 6), (6, 7, 5, 4), (4, 5, 1, 0), (2, 6, 4, 0), (7, 3, 1, 5)])
_uv = me_cube_009.uv_layers.new(name='UVMap')
_uv.uv.foreach_set('vector', [0.375, 0.0, 0.625, 0.0, 0.625, 0.25, 0.375, 0.25, 0.375, 0.25, 0.625, 0.25, 0.625, 0.5, 0.375, 0.5, 0.375, 0.5, 0.625, 0.5, 0.625, 0.75, 0.375, 0.75, 0.375, 0.75, 0.625, 0.75, 0.625, 1.0, 0.375, 1.0, 0.125, 0.5, 0.375, 0.5, 0.375, 0.75, 0.125, 0.75, 0.625, 0.5, 0.875, 0.5, 0.875, 0.75, 0.625, 0.75])
me_cube_009.update()
me_cube_010 = bpy.data.meshes.new('Cube.010')
me_cube_010.from_pydata([(-1.0, -1.0, -1.0), (-1.0, -1.0, 1.0), (-1.0, 1.0, -1.0), (-1.0, 1.0, 1.0), (1.0, -1.0, -1.0), (1.0, -1.0, 1.0), (1.0, 1.0, -1.0), (1.0, 1.0, 1.0)], [], [(0, 1, 3, 2), (2, 3, 7, 6), (6, 7, 5, 4), (4, 5, 1, 0), (2, 6, 4, 0), (7, 3, 1, 5)])
_uv = me_cube_010.uv_layers.new(name='UVMap')
_uv.uv.foreach_set('vector', [0.375, 0.0, 0.625, 0.0, 0.625, 0.25, 0.375, 0.25, 0.375, 0.25, 0.625, 0.25, 0.625, 0.5, 0.375, 0.5, 0.375, 0.5, 0.625, 0.5, 0.625, 0.75, 0.375, 0.75, 0.375, 0.75, 0.625, 0.75, 0.625, 1.0, 0.375, 1.0, 0.125, 0.5, 0.375, 0.5, 0.375, 0.75, 0.125, 0.75, 0.625, 0.5, 0.875, 0.5, 0.875, 0.75, 0.625, 0.75])
me_cube_010.update()
me_cube_011 = bpy.data.meshes.new('Cube.011')
me_cube_011.from_pydata([(-1.0, -1.0, -1.0), (-1.0, -1.0, 1.0), (-1.0, 1.0, -1.0), (-1.0, 1.0, 1.0), (1.0, -1.0, -1.0), (1.0, -1.0, 1.0), (1.0, 1.0, -1.0), (1.0, 1.0, 1.0)], [], [(0, 1, 3, 2), (2, 3, 7, 6), (6, 7, 5, 4), (4, 5, 1, 0), (2, 6, 4, 0), (7, 3, 1, 5)])
_uv = me_cube_011.uv_layers.new(name='UVMap')
_uv.uv.foreach_set('vector', [0.375, 0.0, 0.625, 0.0, 0.625, 0.25, 0.375, 0.25, 0.375, 0.25, 0.625, 0.25, 0.625, 0.5, 0.375, 0.5, 0.375, 0.5, 0.625, 0.5, 0.625, 0.75, 0.375, 0.75, 0.375, 0.75, 0.625, 0.75, 0.625, 1.0, 0.375, 1.0, 0.125, 0.5, 0.375, 0.5, 0.375, 0.75, 0.125, 0.75, 0.625, 0.5, 0.875, 0.5, 0.875, 0.75, 0.625, 0.75])
me_cube_011.update()
me_cube_012 = bpy.data.meshes.new('Cube.012')
me_cube_012.from_pydata([(-1.0, -1.0, -1.0), (-1.0, -1.0, 1.0), (-1.0, 1.0, -1.0), (-1.0, 1.0, 1.0), (1.0, -1.0, -1.0), (1.0, -1.0, 1.0), (1.0, 1.0, -1.0), (1.0, 1.0, 1.0)], [], [(0, 1, 3, 2), (2, 3, 7, 6), (6, 7, 5, 4), (4, 5, 1, 0), (2, 6, 4, 0), (7, 3, 1, 5)])
_uv = me_cube_012.uv_layers.new(name='UVMap')
_uv.uv.foreach_set('vector', [0.375, 0.0, 0.625, 0.0, 0.625, 0.25, 0.375, 0.25, 0.375, 0.25, 0.625, 0.25, 0.625, 0.5, 0.375, 0.5, 0.375, 0.5, 0.625, 0.5, 0.625, 0.75, 0.375, 0.75, 0.375, 0.75, 0.625, 0.75, 0.625, 1.0, 0.375, 1.0, 0.125, 0.5, 0.375, 0.5, 0.375, 0.75, 0.125, 0.75, 0.625, 0.5, 0.875, 0.5, 0.875, 0.75, 0.625, 0.75])
me_cube_012.update()
me_cube_013 = bpy.data.meshes.new('Cube.013')
me_cube_013.from_pydata([(-1.0, -1.0, -1.0), (-1.0, -1.0, 1.0), (-1.0, 1.0, -1.0), (-1.0, 1.0, 1.0), (1.0, -1.0, -1.0), (1.0, -1.0, 1.0), (1.0, 1.0, -1.0), (1.0, 1.0, 1.0)], [], [(0, 1, 3, 2), (2, 3, 7, 6), (6, 7, 5, 4), (4, 5, 1, 0), (2, 6, 4, 0), (7, 3, 1, 5)])
_uv = me_cube_013.uv_layers.new(name='UVMap')
_uv.uv.foreach_set('vector', [0.375, 0.0, 0.625, 0.0, 0.625, 0.25, 0.375, 0.25, 0.375, 0.25, 0.625, 0.25, 0.625, 0.5, 0.375, 0.5, 0.375, 0.5, 0.625, 0.5, 0.625, 0.75, 0.375, 0.75, 0.375, 0.75, 0.625, 0.75, 0.625, 1.0, 0.375, 1.0, 0.125, 0.5, 0.375, 0.5, 0.375, 0.75, 0.125, 0.75, 0.625, 0.5, 0.875, 0.5, 0.875, 0.75, 0.625, 0.75])
me_cube_013.update()
me_cube_014 = bpy.data.meshes.new('Cube.014')
me_cube_014.from_pydata([(-1.0, -1.0, -1.0), (-1.0, -1.0, 1.0), (-1.0, 1.0, -1.0), (-1.0, 1.0, 1.0), (1.0, -1.0, -1.0), (1.0, -1.0, 1.0), (1.0, 1.0, -1.0), (1.0, 1.0, 1.0)], [], [(0, 1, 3, 2), (2, 3, 7, 6), (6, 7, 5, 4), (4, 5, 1, 0), (2, 6, 4, 0), (7, 3, 1, 5)])
_uv = me_cube_014.uv_layers.new(name='UVMap')
_uv.uv.foreach_set('vector', [0.375, 0.0, 0.625, 0.0, 0.625, 0.25, 0.375, 0.25, 0.375, 0.25, 0.625, 0.25, 0.625, 0.5, 0.375, 0.5, 0.375, 0.5, 0.625, 0.5, 0.625, 0.75, 0.375, 0.75, 0.375, 0.75, 0.625, 0.75, 0.625, 1.0, 0.375, 1.0, 0.125, 0.5, 0.375, 0.5, 0.375, 0.75, 0.125, 0.75, 0.625, 0.5, 0.875, 0.5, 0.875, 0.75, 0.625, 0.75])
me_cube_014.update()
me_cube_015 = bpy.data.meshes.new('Cube.015')
me_cube_015.from_pydata([(-1.0, -1.0, -1.0), (-1.0, -1.0, 1.0), (-1.0, 1.0, -1.0), (-1.0, 1.0, 1.0), (1.0, -1.0, -1.0), (1.0, -1.0, 1.0), (1.0, 1.0, -1.0), (1.0, 1.0, 1.0)], [], [(0, 1, 3, 2), (2, 3, 7, 6), (6, 7, 5, 4), (4, 5, 1, 0), (2, 6, 4, 0), (7, 3, 1, 5)])
_uv = me_cube_015.uv_layers.new(name='UVMap')
_uv.uv.foreach_set('vector', [0.375, 0.0, 0.625, 0.0, 0.625, 0.25, 0.375, 0.25, 0.375, 0.25, 0.625, 0.25, 0.625, 0.5, 0.375, 0.5, 0.375, 0.5, 0.625, 0.5, 0.625, 0.75, 0.375, 0.75, 0.375, 0.75, 0.625, 0.75, 0.625, 1.0, 0.375, 1.0, 0.125, 0.5, 0.375, 0.5, 0.375, 0.75, 0.125, 0.75, 0.625, 0.5, 0.875, 0.5, 0.875, 0.75, 0.625, 0.75])
me_cube_015.update()
me_cube_016 = bpy.data.meshes.new('Cube.016')
me_cube_016.from_pydata([(-1.0, -1.0, -1.0), (-1.0, -1.0, 1.0), (-1.0, 1.0, -1.0), (-1.0, 1.0, 1.0), (1.0, -1.0, -1.0), (1.0, -1.0, 1.0), (1.0, 1.0, -1.0), (1.0, 1.0, 1.0), (2.776, 1.0, 1.0), (2.776, 1.0, -1.0), (2.776, -1.0, -1.0), (2.776, -1.0, 1.0), (1.0, -3.527, 1.0), (1.0, -3.527, -1.0), (2.776, -3.527, 1.0), (2.776, -3.527, -1.0)], [], [(0, 1, 3, 2), (2, 3, 7, 6), (7, 5, 11, 8), (4, 5, 1, 0), (2, 6, 4, 0), (7, 3, 1, 5), (9, 8, 11, 10), (6, 7, 8, 9), (4, 10, 15, 13), (4, 6, 9, 10), (12, 13, 15, 14), (10, 11, 14, 15), (5, 4, 13, 12), (11, 5, 12, 14)])
_uv = me_cube_016.uv_layers.new(name='UVMap')
_uv.uv.foreach_set('vector', [0.375, 0.0, 0.625, 0.0, 0.625, 0.25, 0.375, 0.25, 0.375, 0.25, 0.625, 0.25, 0.625, 0.5, 0.375, 0.5, 0.625, 0.5, 0.625, 0.75, 0.625, 0.75, 0.625, 0.5, 0.375, 0.75, 0.625, 0.75, 0.625, 1.0, 0.375, 1.0, 0.125, 0.5, 0.375, 0.5, 0.375, 0.75, 0.125, 0.75, 0.625, 0.5, 0.875, 0.5, 0.875, 0.75, 0.625, 0.75, 0.375, 0.5, 0.625, 0.5, 0.625, 0.75, 0.375, 0.75, 0.375, 0.5, 0.625, 0.5, 0.625, 0.5, 0.375, 0.5, 0.375, 0.75, 0.375, 0.75, 0.375, 0.75, 0.375, 0.75, 0.375, 0.75, 0.375, 0.5, 0.375, 0.5, 0.375, 0.75, 0.625, 0.75, 0.375, 0.75, 0.375, 0.75, 0.625, 0.75, 0.375, 0.75, 0.625, 0.75, 0.625, 0.75, 0.375, 0.75, 0.625, 0.75, 0.375, 0.75, 0.375, 0.75, 0.625, 0.75, 0.625, 0.75, 0.625, 0.75, 0.625, 0.75, 0.625, 0.75])
me_cube_016.update()
me_cube_017 = bpy.data.meshes.new('Cube.017')
me_cube_017.from_pydata([(-1.0, -1.0, -1.0), (-1.0, -1.0, 1.0), (-1.0, 1.0, -1.0), (-1.0, 1.0, 1.0), (1.0, -1.0, -1.0), (1.0, -1.0, 1.0), (1.0, 1.0, -1.0), (1.0, 1.0, 1.0)], [], [(0, 1, 3, 2), (2, 3, 7, 6), (6, 7, 5, 4), (4, 5, 1, 0), (2, 6, 4, 0), (7, 3, 1, 5)])
_uv = me_cube_017.uv_layers.new(name='UVMap')
_uv.uv.foreach_set('vector', [0.375, 0.0, 0.625, 0.0, 0.625, 0.25, 0.375, 0.25, 0.375, 0.25, 0.625, 0.25, 0.625, 0.5, 0.375, 0.5, 0.375, 0.5, 0.625, 0.5, 0.625, 0.75, 0.375, 0.75, 0.375, 0.75, 0.625, 0.75, 0.625, 1.0, 0.375, 1.0, 0.125, 0.5, 0.375, 0.5, 0.375, 0.75, 0.125, 0.75, 0.625, 0.5, 0.875, 0.5, 0.875, 0.75, 0.625, 0.75])
me_cube_017.update()
me_cube_018 = bpy.data.meshes.new('Cube.018')
me_cube_018.from_pydata([(-1.0, -1.0, -1.0), (-1.0, -1.0, 1.0), (-1.0, 1.0, -1.0), (-1.0, 1.0, 1.0), (1.0, -1.0, -1.0), (1.0, -1.0, 1.0), (1.0, 1.0, -1.0), (1.0, 1.0, 1.0), (2.776, 1.0, 1.0), (2.776, 1.0, -1.0), (2.776, -1.0, -1.0), (2.776, -1.0, 1.0), (1.0, -3.527, 1.0), (1.0, -3.527, -1.0), (2.776, -3.527, 1.0), (2.776, -3.527, -1.0)], [], [(0, 1, 3, 2), (2, 3, 7, 6), (7, 5, 11, 8), (4, 5, 1, 0), (2, 6, 4, 0), (7, 3, 1, 5), (9, 8, 11, 10), (6, 7, 8, 9), (4, 10, 15, 13), (4, 6, 9, 10), (12, 13, 15, 14), (10, 11, 14, 15), (5, 4, 13, 12), (11, 5, 12, 14)])
_uv = me_cube_018.uv_layers.new(name='UVMap')
_uv.uv.foreach_set('vector', [0.375, 0.0, 0.625, 0.0, 0.625, 0.25, 0.375, 0.25, 0.375, 0.25, 0.625, 0.25, 0.625, 0.5, 0.375, 0.5, 0.625, 0.5, 0.625, 0.75, 0.625, 0.75, 0.625, 0.5, 0.375, 0.75, 0.625, 0.75, 0.625, 1.0, 0.375, 1.0, 0.125, 0.5, 0.375, 0.5, 0.375, 0.75, 0.125, 0.75, 0.625, 0.5, 0.875, 0.5, 0.875, 0.75, 0.625, 0.75, 0.375, 0.5, 0.625, 0.5, 0.625, 0.75, 0.375, 0.75, 0.375, 0.5, 0.625, 0.5, 0.625, 0.5, 0.375, 0.5, 0.375, 0.75, 0.375, 0.75, 0.375, 0.75, 0.375, 0.75, 0.375, 0.75, 0.375, 0.5, 0.375, 0.5, 0.375, 0.75, 0.625, 0.75, 0.375, 0.75, 0.375, 0.75, 0.625, 0.75, 0.375, 0.75, 0.625, 0.75, 0.625, 0.75, 0.375, 0.75, 0.625, 0.75, 0.375, 0.75, 0.375, 0.75, 0.625, 0.75, 0.625, 0.75, 0.625, 0.75, 0.625, 0.75, 0.625, 0.75])
me_cube_018.update()
me_cube_019 = bpy.data.meshes.new('Cube.019')
me_cube_019.from_pydata([(0.681, 0.2137, 1.065), (0.8367, -0.4335, 0.7789), (1.544, -0.2867, 0.8319), (1.389, 0.3605, 1.118), (0.2018, 0.4669, -0.154), (0.3041, 0.04169, -0.3418), (0.7689, 0.1381, -0.307), (0.6666, 0.5633, -0.1192), (0.2143, 0.526, -0.7633), (0.2494, 0.2612, -0.8176), (0.4845, 0.2997, -0.7817), (0.4096, 0.5521, -0.7112), (1.109, 0.2107, 1.821), (0.2751, 0.01545, 1.617), (1.345, -0.6081, 1.592), (0.5105, -0.8033, 1.387), (-0.5885, -1.102, 1.387), (-0.8113, -0.4018, 1.509), (-0.5244, -0.2617, 1.119), (-0.358, -0.8404, 0.957), (-1.034, -0.4964, 0.479), (-1.176, -0.1506, 0.5052), (-0.9969, -0.07498, 0.3421), (-0.882, -0.3618, 0.2885), (-1.618, -0.7353, 0.06342), (-1.72, -0.5335, 0.0994), (-1.607, -0.4682, 0.01513), (-1.523, -0.6332, -0.0341), (0.6475, 0.5632, -1.454), (0.5631, 0.5441, -1.475), (0.5387, 0.6266, -1.452), (0.623, 0.6457, -1.431), (0.5877, 0.4188, -1.118), (0.5283, 0.6192, -1.062), (0.324, 0.3411, -0.9808), (0.2961, 0.5513, -0.9377), (-0.3057, 0.2246, -1.054), (-0.3567, 0.3203, -1.024), (-0.2116, 0.3037, -1.153), (-0.2521, 0.3796, -1.129), (-0.797, 0.2101, -1.58), (-0.8087, 0.298, -1.562), (-0.7723, 0.2366, -1.701), (-0.7815, 0.3064, -1.687), (0.8063, -0.004848, 2.181), (-0.028, -0.2001, 1.977), (1.042, -0.8236, 1.952), (0.2074, -1.019, 1.747)], [], [(13, 12, 3, 0), (12, 14, 2, 3), (14, 15, 1, 2), (15, 13, 0, 1), (3, 2, 6, 7), (2, 1, 5, 6), (1, 0, 4, 5), (0, 3, 7, 4), (5, 4, 8, 9), (4, 7, 11, 8), (7, 6, 10, 11), (6, 5, 9, 10), (33, 32, 28, 31), (18, 19, 23, 22), (13, 15, 19, 18), (23, 20, 24, 27), (17, 18, 22, 21), (19, 16, 20, 23), (16, 17, 21, 20), (24, 25, 26, 27), (20, 21, 25, 24), (22, 23, 27, 26), (21, 22, 26, 25), (28, 29, 30, 31), (32, 34, 29, 28), (34, 35, 30, 29), (35, 33, 31, 30), (8, 11, 33, 35), (34, 9, 36, 38), (10, 9, 34, 32), (11, 10, 32, 33), (39, 38, 42, 43), (35, 34, 38, 39), (8, 35, 39, 37), (9, 8, 37, 36), (40, 41, 43, 42), (38, 36, 40, 42), (37, 39, 43, 41), (36, 37, 41, 40), (14, 12, 44, 46), (12, 13, 45, 44), (15, 14, 46, 47), (19, 15, 47, 16), (47, 46, 44, 45), (17, 16, 47, 45), (17, 45, 13, 18)])
_uv = me_cube_019.uv_layers.new(name='UVMap')
_uv.uv.foreach_set('vector', [0.875, 0.5, 0.625, 0.5, 0.625, 0.5, 0.875, 0.5, 0.625, 0.5, 0.375, 0.5, 0.375, 0.5, 0.625, 0.5, 0.375, 0.5, 0.125, 0.5, 0.125, 0.5, 0.375, 0.5, 0.125, 0.5, 0.875, 0.5, 0.875, 0.5, 0.125, 0.5, 0.625, 0.5, 0.375, 0.5, 0.375, 0.5, 0.625, 0.5, 0.375, 0.5, 0.125, 0.5, 0.125, 0.5, 0.375, 0.5, 0.125, 0.5, 0.875, 0.5, 0.875, 0.5, 0.125, 0.5, 0.875, 0.5, 0.625, 0.5, 0.625, 0.5, 0.875, 0.5, 0.125, 0.5, 0.875, 0.5, 0.875, 0.5, 0.125, 0.5, 0.875, 0.5, 0.625, 0.5, 0.625, 0.5, 0.875, 0.5, 0.625, 0.5, 0.375, 0.5, 0.375, 0.5, 0.625, 0.5, 0.375, 0.5, 0.125, 0.5, 0.125, 0.5, 0.375, 0.5, 0.625, 0.5, 0.375, 0.5, 0.375, 0.5, 0.625, 0.5, 0.875, 0.5, 0.125, 0.5, 0.125, 0.5, 0.875, 0.5, 0.875, 0.5, 0.125, 0.5, 0.125, 0.5, 0.875, 0.5, 0.125, 0.5, 0.125, 0.5, 0.125, 0.5, 0.125, 0.5, 0.875, 0.5, 0.875, 0.5, 0.875, 0.5, 0.875, 0.5, 0.125, 0.5, 0.125, 0.5, 0.125, 0.5, 0.125, 0.5, 0.125, 0.5, 0.875, 0.5, 0.875, 0.5, 0.125, 0.5, 0.125, 0.5, 0.875, 0.5, 0.875, 0.5, 0.125, 0.5, 0.125, 0.5, 0.875, 0.5, 0.875, 0.5, 0.125, 0.5, 0.875, 0.5, 0.125, 0.5, 0.125, 0.5, 0.875, 0.5, 0.875, 0.5, 0.875, 0.5, 0.875, 0.5, 0.875, 0.5, 0.375, 0.5, 0.125, 0.5, 0.875, 0.5, 0.625, 0.5, 0.375, 0.5, 0.125, 0.5, 0.125, 0.5, 0.375, 0.5, 0.125, 0.5, 0.875, 0.5, 0.875, 0.5, 0.125, 0.5, 0.875, 0.5, 0.625, 0.5, 0.625, 0.5, 0.875, 0.5, 0.875, 0.5, 0.625, 0.5, 0.625, 0.5, 0.875, 0.5, 0.125, 0.5, 0.125, 0.5, 0.125, 0.5, 0.125, 0.5, 0.375, 0.5, 0.125, 0.5, 0.125, 0.5, 0.375, 0.5, 0.625, 0.5, 0.375, 0.5, 0.375, 0.5, 0.625, 0.5, 0.875, 0.5, 0.125, 0.5, 0.125, 0.5, 0.875, 0.5, 0.875, 0.5, 0.125, 0.5, 0.125, 0.5, 0.875, 0.5, 0.875, 0.5, 0.875, 0.5, 0.875, 0.5, 0.875, 0.5, 0.125, 0.5, 0.875, 0.5, 0.875, 0.5, 0.125, 0.5, 0.125, 0.5, 0.875, 0.5, 0.875, 0.5, 0.125, 0.5, 0.125, 0.5, 0.125, 0.5, 0.125, 0.5, 0.125, 0.5, 0.875, 0.5, 0.875, 0.5, 0.875, 0.5, 0.875, 0.5, 0.125, 0.5, 0.875, 0.5, 0.875, 0.5, 0.125, 0.5, 0.375, 0.5, 0.625, 0.5, 0.625, 0.5, 0.375, 0.5, 0.625, 0.5, 0.875, 0.5, 0.875, 0.5, 0.625, 0.5, 0.125, 0.5, 0.375, 0.5, 0.375, 0.5, 0.125, 0.5, 0.125, 0.5, 0.125, 0.5, 0.125, 0.5, 0.125, 0.5, 0.125, 0.5, 0.375, 0.5, 0.625, 0.5, 0.875, 0.5, 0.875, 0.5, 0.125, 0.5, 0.125, 0.5, 0.875, 0.5, 0.875, 0.5, 0.875, 0.5, 0.875, 0.5, 0.875, 0.5])
me_cube_019.update()

# ---- objects
ob_cube = bpy.data.objects.new('Cube', me_cube)
ob_light = bpy.data.objects.new('Light', light_light)
ob_camera = bpy.data.objects.new('Camera', cam_camera)
ob_cube_001 = bpy.data.objects.new('Cube.001', me_cube_001)
ob_cube_002 = bpy.data.objects.new('Cube.002', me_cube_002)
ob_cube_003 = bpy.data.objects.new('Cube.003', me_cube_004)
ob_cube_004 = bpy.data.objects.new('Cube.004', me_cube_005)
ob_cube_005 = bpy.data.objects.new('Cube.005', me_cube_007)
ob_cube_006 = bpy.data.objects.new('Cube.006', me_cube_008)
ob_cube_007 = bpy.data.objects.new('Cube.007', me_cube_009)
ob_cube_008 = bpy.data.objects.new('Cube.008', me_cube_010)
ob_cube_009 = bpy.data.objects.new('Cube.009', me_cube_011)
ob_cube_010 = bpy.data.objects.new('Cube.010', me_cube_012)
ob_cube_011 = bpy.data.objects.new('Cube.011', me_cube_013)
ob_cube_012 = bpy.data.objects.new('Cube.012', me_cube_014)
ob_cube_013 = bpy.data.objects.new('Cube.013', me_cube_015)
ob_cube_014 = bpy.data.objects.new('Cube.014', me_cube_016)
ob_cube_015 = bpy.data.objects.new('Cube.015', me_cube_017)
ob_cube_016 = bpy.data.objects.new('Cube.016', me_cube_018)
ob_cube_017 = bpy.data.objects.new('Cube.017', me_cube_019)

# ---- transforms, parenting, visibility, modifiers, constraints
ob_cube.location = (0.0, 0.0, 2.82)
ob_cube.scale = (1.113, 1.113, 0.7883)
ob_cube.lock_rotations_4d = False
ob_cube.empty_display_type = 'ARROWS'
ob_cube.lineart.crease_threshold = 0.0
ob_light.location = (4.076, 1.005, 5.904)
ob_light.rotation_euler = (0.6503, 0.05522, 1.866)
ob_light.lock_rotations_4d = False
ob_light.empty_display_type = 'ARROWS'
ob_light.color = (0.0, 0.0, 0.0, 0.0)
ob_light.lineart.crease_threshold = 0.0
ob_camera.location = (7.359, -6.926, 4.958)
ob_camera.rotation_euler = (1.109, 0.0, 0.8149)
ob_camera.lock_rotations_4d = False
ob_camera.empty_display_type = 'ARROWS'
ob_camera.color = (0.0, 0.0, 0.0, 0.0)
ob_camera.display_type = 'WIRE'
ob_camera.lineart.crease_threshold = 0.0
ob_cube_001.location = (-1.137, 1.06, 0.6405)
ob_cube_001.rotation_euler = (0.04835, -0.05205, 0.6022)
ob_cube_002.location = (1.135, 1.261, -2.67)
ob_cube_002.scale = (3.322, 3.322, 3.322)
ob_cube_003.location = (-2.256, 2.912, 4.515)
ob_cube_003.rotation_euler = (-0.4744, 0.1344, 3.826)
ob_cube_004.location = (3.234, 1.23, 0.6525)
ob_cube_004.rotation_euler = (1.193, 0.06181, 4.598)
ob_cube_005.location = (-1.228, 2.131, 5.03)
ob_cube_005.rotation_euler = (-0.4744, 0.1344, 4.173)
ob_cube_006.location = (2.435, 2.522, 10.22)
ob_cube_006.scale = (1.855, 1.855, 1.855)
_m = ob_cube_006.modifiers.new('Bevel', 'BEVEL')
ob_cube_007.location = (0.1727, 0.0, 10.19)
ob_cube_007.scale = (3.521, 3.521, 3.521)
_m = ob_cube_007.modifiers.new('Bevel', 'BEVEL')
ob_cube_008.location = (-3.417, -1.111, 9.775)
ob_cube_008.scale = (1.062, 1.062, 2.261)
_m = ob_cube_008.modifiers.new('Bevel', 'BEVEL')
ob_cube_009.location = (-3.046, 2.761, 6.978)
ob_cube_009.scale = (1.062, 1.062, 1.062)
_m = ob_cube_009.modifiers.new('Bevel', 'BEVEL')
ob_cube_010.location = (-4.165, -2.336, 10.8)
ob_cube_010.scale = (0.9797, 0.9832, 0.7064)
_m = ob_cube_010.modifiers.new('Bevel', 'BEVEL')
ob_cube_011.location = (-1.294, -3.633, 12.45)
ob_cube_011.scale = (0.9797, 0.7064, 0.7064)
_m = ob_cube_011.modifiers.new('Bevel', 'BEVEL')
ob_cube_012.location = (3.494, -3.343, 8.323)
ob_cube_012.scale = (1.276, 0.9198, 0.5877)
_m = ob_cube_012.modifiers.new('Bevel', 'BEVEL')
ob_cube_013.location = (3.843, 0.0, 6.877)
ob_cube_013.scale = (0.9829, 0.9829, 0.9829)
_m = ob_cube_013.modifiers.new('Bevel', 'BEVEL')
ob_cube_014.location = (-0.1632, 0.7935, 13.96)
ob_cube_014.scale = (0.9797, 0.7064, 0.7064)
_m = ob_cube_014.modifiers.new('Bevel', 'BEVEL')
ob_cube_015.location = (1.169, 0.2956, 14.22)
ob_cube_015.scale = (0.8446, 0.8446, 0.8446)
_m = ob_cube_015.modifiers.new('Bevel', 'BEVEL')
ob_cube_016.location = (-0.9198, -3.375, 9.41)
ob_cube_016.rotation_euler = (-1.571, -0.0, 0.0)
ob_cube_016.scale = (0.9797, 0.7064, 0.7064)
_m = ob_cube_016.modifiers.new('Bevel', 'BEVEL')
ob_cube_017.location = (0.5077, -3.232, 0.505)
ob_cube_017.rotation_euler = (1.041, 0.1136, 3.027)

# ---- collection membership
col_collection.objects.link(ob_cube)
col_collection.objects.link(ob_light)
col_collection.objects.link(ob_camera)
col_collection.objects.link(ob_cube_001)
col_collection.objects.link(ob_cube_002)
col_collection.objects.link(ob_cube_003)
col_collection.objects.link(ob_cube_004)
col_collection.objects.link(ob_cube_005)
col_collection.objects.link(ob_cube_006)
col_collection.objects.link(ob_cube_007)
col_collection.objects.link(ob_cube_008)
col_collection.objects.link(ob_cube_009)
col_collection.objects.link(ob_cube_010)
col_collection.objects.link(ob_cube_011)
col_collection.objects.link(ob_cube_012)
col_collection.objects.link(ob_cube_013)
col_collection.objects.link(ob_cube_014)
col_collection.objects.link(ob_cube_015)
col_collection.objects.link(ob_cube_016)
col_collection.objects.link(ob_cube_017)

# ---- scene / render settings (as saved in the file)
scene.camera = ob_camera
scene.frame_start = 1; scene.frame_end = 250; scene.frame_set(1)
scene.render.engine = 'BLENDER_EEVEE_NEXT'
scene.cycles.sampling_pattern = 'TABULATED_SOBOL'
scene.cycles.use_light_tree = False
scene.view_settings.view_transform = 'Filmic'
bpy.context.view_layer.update()
